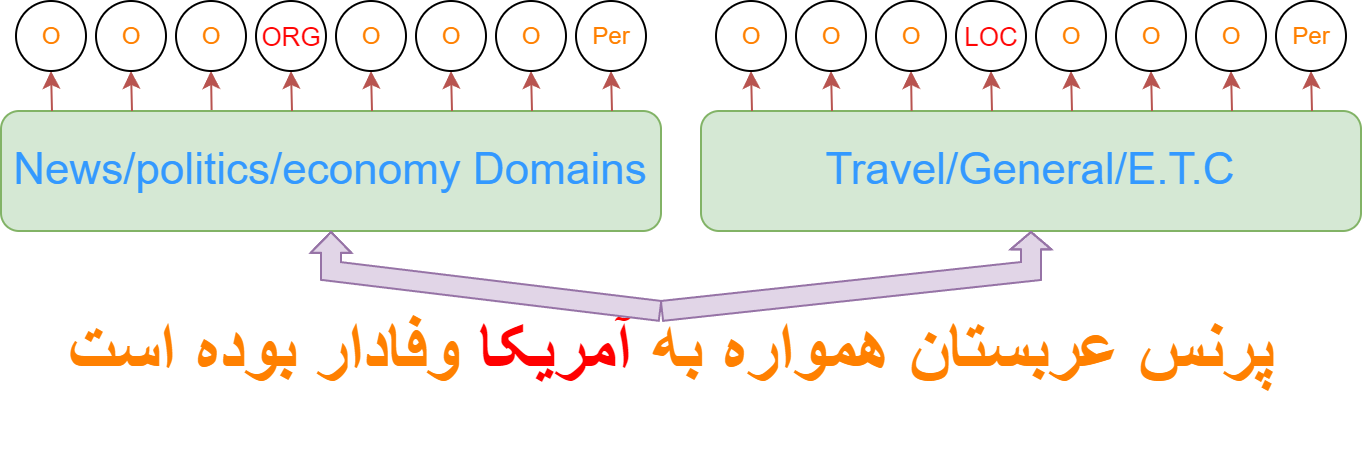

The diagram above was exported from draw.io. Its source (the exported page's mxGraphModel, read from the mxfile embedded in the PNG):
<mxGraphModel dx="802" dy="465" grid="1" gridSize="10" guides="1" tooltips="1" connect="1" arrows="1" fold="1" page="1" pageScale="1" pageWidth="850" pageHeight="1100" math="0" shadow="0">
  <root>
    <mxCell id="0" />
    <mxCell id="1" parent="0" />
    <mxCell id="kgHT7IiO4VKawrgJiW4v-1" value="&lt;p style=&quot;line-height: 100%; font-size: 36px;&quot;&gt;&lt;b style=&quot;&quot;&gt;&lt;font color=&quot;#ff8000&quot;&gt;پرنس عربستان همواره به &lt;/font&gt;&lt;font color=&quot;#ff0000&quot;&gt;آمریکا&lt;/font&gt;&lt;font color=&quot;#ff8000&quot;&gt; وفادار بوده است&lt;/font&gt;&lt;/b&gt;&lt;/p&gt;" style="text;html=1;align=center;verticalAlign=middle;resizable=0;points=[];autosize=1;strokeColor=none;fillColor=none;fontSize=42;" parent="1" vertex="1">
      <mxGeometry x="130" y="500" width="630" height="120" as="geometry" />
    </mxCell>
    <mxCell id="kgHT7IiO4VKawrgJiW4v-7" value="" style="endArrow=classic;html=1;rounded=0;exitX=0.357;exitY=-0.001;exitDx=0;exitDy=0;exitPerimeter=0;fillColor=#f8cecc;strokeColor=#b85450;" parent="1" target="kgHT7IiO4VKawrgJiW4v-11" edge="1">
      <mxGeometry width="50" height="50" relative="1" as="geometry">
        <mxPoint x="215.30999999999995" y="439.93999999999994" as="sourcePoint" />
        <mxPoint x="217.38" y="400" as="targetPoint" />
      </mxGeometry>
    </mxCell>
    <mxCell id="kgHT7IiO4VKawrgJiW4v-11" value="&lt;font color=&quot;#ff8000&quot;&gt;O&lt;/font&gt;" style="ellipse;whiteSpace=wrap;html=1;aspect=fixed;" parent="1" vertex="1">
      <mxGeometry x="197.5" y="385" width="35" height="35" as="geometry" />
    </mxCell>
    <mxCell id="QeYdk_TAqjx_4lFoGT0T-4" value="&lt;font style=&quot;font-size: 22px;&quot; color=&quot;#3399ff&quot;&gt;News/politics/economy Domains&lt;/font&gt;" style="rounded=1;whiteSpace=wrap;html=1;fillColor=#d5e8d4;strokeColor=#82b366;" parent="1" vertex="1">
      <mxGeometry x="110" y="440" width="330" height="60" as="geometry" />
    </mxCell>
    <mxCell id="QeYdk_TAqjx_4lFoGT0T-5" value="" style="endArrow=classic;html=1;rounded=0;entryX=0.5;entryY=1;entryDx=0;entryDy=0;shape=flexArrow;fillColor=#e1d5e7;strokeColor=#9673a6;endWidth=9.42528735632184;endSize=3.1540229885057474;" parent="1" target="QeYdk_TAqjx_4lFoGT0T-4" edge="1">
      <mxGeometry width="50" height="50" relative="1" as="geometry">
        <mxPoint x="440.005" y="540" as="sourcePoint" />
        <mxPoint x="480.63" y="440" as="targetPoint" />
        <Array as="points">
          <mxPoint x="275" y="520" />
        </Array>
      </mxGeometry>
    </mxCell>
    <mxCell id="QeYdk_TAqjx_4lFoGT0T-7" value="&lt;font style=&quot;font-size: 22px;&quot; color=&quot;#3399ff&quot;&gt;Travel/General/E.T.C&lt;/font&gt;" style="rounded=1;whiteSpace=wrap;html=1;fillColor=#d5e8d4;strokeColor=#82b366;" parent="1" vertex="1">
      <mxGeometry x="460" y="440" width="330" height="60" as="geometry" />
    </mxCell>
    <mxCell id="QeYdk_TAqjx_4lFoGT0T-8" value="" style="endArrow=classic;html=1;rounded=0;entryX=0.5;entryY=1;entryDx=0;entryDy=0;shape=flexArrow;fillColor=#e1d5e7;strokeColor=#9673a6;endWidth=9.333333333333334;endSize=2.5566666666666666;" parent="1" target="QeYdk_TAqjx_4lFoGT0T-7" edge="1">
      <mxGeometry width="50" height="50" relative="1" as="geometry">
        <mxPoint x="440" y="540" as="sourcePoint" />
        <mxPoint x="820.63" y="440" as="targetPoint" />
        <Array as="points">
          <mxPoint x="625" y="520" />
        </Array>
      </mxGeometry>
    </mxCell>
    <mxCell id="QeYdk_TAqjx_4lFoGT0T-11" value="" style="endArrow=classic;html=1;rounded=0;exitX=0.357;exitY=-0.001;exitDx=0;exitDy=0;exitPerimeter=0;fillColor=#f8cecc;strokeColor=#b85450;" parent="1" target="QeYdk_TAqjx_4lFoGT0T-12" edge="1">
      <mxGeometry width="50" height="50" relative="1" as="geometry">
        <mxPoint x="255.5" y="440" as="sourcePoint" />
        <mxPoint x="257.38" y="400" as="targetPoint" />
      </mxGeometry>
    </mxCell>
    <mxCell id="QeYdk_TAqjx_4lFoGT0T-12" value="&lt;font style=&quot;font-size: 13px;&quot; color=&quot;#ff0505&quot;&gt;ORG&lt;/font&gt;" style="ellipse;whiteSpace=wrap;html=1;aspect=fixed;" parent="1" vertex="1">
      <mxGeometry x="237.5" y="385" width="35" height="35" as="geometry" />
    </mxCell>
    <mxCell id="QeYdk_TAqjx_4lFoGT0T-14" value="" style="endArrow=classic;html=1;rounded=0;exitX=0.357;exitY=-0.001;exitDx=0;exitDy=0;exitPerimeter=0;fillColor=#f8cecc;strokeColor=#b85450;" parent="1" target="QeYdk_TAqjx_4lFoGT0T-15" edge="1">
      <mxGeometry width="50" height="50" relative="1" as="geometry">
        <mxPoint x="135.5" y="440" as="sourcePoint" />
        <mxPoint x="137.38" y="400" as="targetPoint" />
      </mxGeometry>
    </mxCell>
    <mxCell id="QeYdk_TAqjx_4lFoGT0T-15" value="&lt;font color=&quot;#ff8000&quot;&gt;O&lt;/font&gt;" style="ellipse;whiteSpace=wrap;html=1;aspect=fixed;" parent="1" vertex="1">
      <mxGeometry x="117.5" y="385" width="35" height="35" as="geometry" />
    </mxCell>
    <mxCell id="QeYdk_TAqjx_4lFoGT0T-16" value="" style="endArrow=classic;html=1;rounded=0;exitX=0.357;exitY=-0.001;exitDx=0;exitDy=0;exitPerimeter=0;fillColor=#f8cecc;strokeColor=#b85450;" parent="1" target="QeYdk_TAqjx_4lFoGT0T-17" edge="1">
      <mxGeometry width="50" height="50" relative="1" as="geometry">
        <mxPoint x="175.5" y="440" as="sourcePoint" />
        <mxPoint x="177.38" y="400" as="targetPoint" />
      </mxGeometry>
    </mxCell>
    <mxCell id="QeYdk_TAqjx_4lFoGT0T-17" value="&lt;font color=&quot;#ff8000&quot;&gt;O&lt;/font&gt;" style="ellipse;whiteSpace=wrap;html=1;aspect=fixed;" parent="1" vertex="1">
      <mxGeometry x="157.5" y="385" width="35" height="35" as="geometry" />
    </mxCell>
    <mxCell id="QeYdk_TAqjx_4lFoGT0T-18" value="" style="endArrow=classic;html=1;rounded=0;exitX=0.357;exitY=-0.001;exitDx=0;exitDy=0;exitPerimeter=0;fillColor=#f8cecc;strokeColor=#b85450;" parent="1" target="QeYdk_TAqjx_4lFoGT0T-19" edge="1">
      <mxGeometry width="50" height="50" relative="1" as="geometry">
        <mxPoint x="375.5" y="440" as="sourcePoint" />
        <mxPoint x="377.38" y="400" as="targetPoint" />
      </mxGeometry>
    </mxCell>
    <mxCell id="QeYdk_TAqjx_4lFoGT0T-19" value="&lt;font color=&quot;#ff8000&quot;&gt;O&lt;/font&gt;" style="ellipse;whiteSpace=wrap;html=1;aspect=fixed;" parent="1" vertex="1">
      <mxGeometry x="357.5" y="385" width="35" height="35" as="geometry" />
    </mxCell>
    <mxCell id="QeYdk_TAqjx_4lFoGT0T-20" value="" style="endArrow=classic;html=1;rounded=0;exitX=0.357;exitY=-0.001;exitDx=0;exitDy=0;exitPerimeter=0;fillColor=#f8cecc;strokeColor=#b85450;" parent="1" target="QeYdk_TAqjx_4lFoGT0T-21" edge="1">
      <mxGeometry width="50" height="50" relative="1" as="geometry">
        <mxPoint x="415.5" y="440" as="sourcePoint" />
        <mxPoint x="417.38" y="400" as="targetPoint" />
      </mxGeometry>
    </mxCell>
    <mxCell id="QeYdk_TAqjx_4lFoGT0T-21" value="&lt;font color=&quot;#ff8000&quot;&gt;Per&lt;/font&gt;" style="ellipse;whiteSpace=wrap;html=1;aspect=fixed;" parent="1" vertex="1">
      <mxGeometry x="397.5" y="385" width="35" height="35" as="geometry" />
    </mxCell>
    <mxCell id="QeYdk_TAqjx_4lFoGT0T-22" value="" style="endArrow=classic;html=1;rounded=0;exitX=0.357;exitY=-0.001;exitDx=0;exitDy=0;exitPerimeter=0;fillColor=#f8cecc;strokeColor=#b85450;" parent="1" target="QeYdk_TAqjx_4lFoGT0T-23" edge="1">
      <mxGeometry width="50" height="50" relative="1" as="geometry">
        <mxPoint x="295.5" y="440" as="sourcePoint" />
        <mxPoint x="297.38" y="400" as="targetPoint" />
      </mxGeometry>
    </mxCell>
    <mxCell id="QeYdk_TAqjx_4lFoGT0T-23" value="&lt;font color=&quot;#ff8000&quot;&gt;O&lt;/font&gt;" style="ellipse;whiteSpace=wrap;html=1;aspect=fixed;" parent="1" vertex="1">
      <mxGeometry x="277.5" y="385" width="35" height="35" as="geometry" />
    </mxCell>
    <mxCell id="QeYdk_TAqjx_4lFoGT0T-24" value="" style="endArrow=classic;html=1;rounded=0;exitX=0.357;exitY=-0.001;exitDx=0;exitDy=0;exitPerimeter=0;fillColor=#f8cecc;strokeColor=#b85450;" parent="1" target="QeYdk_TAqjx_4lFoGT0T-25" edge="1">
      <mxGeometry width="50" height="50" relative="1" as="geometry">
        <mxPoint x="335.5" y="440" as="sourcePoint" />
        <mxPoint x="337.38" y="400" as="targetPoint" />
      </mxGeometry>
    </mxCell>
    <mxCell id="QeYdk_TAqjx_4lFoGT0T-25" value="&lt;font color=&quot;#ff8000&quot;&gt;O&lt;/font&gt;" style="ellipse;whiteSpace=wrap;html=1;aspect=fixed;" parent="1" vertex="1">
      <mxGeometry x="317.5" y="385" width="35" height="35" as="geometry" />
    </mxCell>
    <mxCell id="QeYdk_TAqjx_4lFoGT0T-26" value="" style="endArrow=classic;html=1;rounded=0;exitX=0.357;exitY=-0.001;exitDx=0;exitDy=0;exitPerimeter=0;fillColor=#f8cecc;strokeColor=#b85450;" parent="1" target="QeYdk_TAqjx_4lFoGT0T-27" edge="1">
      <mxGeometry width="50" height="50" relative="1" as="geometry">
        <mxPoint x="565.31" y="439.93999999999994" as="sourcePoint" />
        <mxPoint x="567.38" y="400" as="targetPoint" />
      </mxGeometry>
    </mxCell>
    <mxCell id="QeYdk_TAqjx_4lFoGT0T-27" value="&lt;font color=&quot;#ff8000&quot;&gt;O&lt;/font&gt;" style="ellipse;whiteSpace=wrap;html=1;aspect=fixed;" parent="1" vertex="1">
      <mxGeometry x="547.5" y="385" width="35" height="35" as="geometry" />
    </mxCell>
    <mxCell id="QeYdk_TAqjx_4lFoGT0T-28" value="" style="endArrow=classic;html=1;rounded=0;exitX=0.357;exitY=-0.001;exitDx=0;exitDy=0;exitPerimeter=0;fillColor=#f8cecc;strokeColor=#b85450;" parent="1" target="QeYdk_TAqjx_4lFoGT0T-29" edge="1">
      <mxGeometry width="50" height="50" relative="1" as="geometry">
        <mxPoint x="605.5" y="440" as="sourcePoint" />
        <mxPoint x="607.38" y="400" as="targetPoint" />
      </mxGeometry>
    </mxCell>
    <mxCell id="QeYdk_TAqjx_4lFoGT0T-29" value="&lt;font style=&quot;font-size: 13px;&quot; color=&quot;#ff0505&quot;&gt;LOC&lt;/font&gt;" style="ellipse;whiteSpace=wrap;html=1;aspect=fixed;" parent="1" vertex="1">
      <mxGeometry x="587.5" y="385" width="35" height="35" as="geometry" />
    </mxCell>
    <mxCell id="QeYdk_TAqjx_4lFoGT0T-30" value="" style="endArrow=classic;html=1;rounded=0;exitX=0.357;exitY=-0.001;exitDx=0;exitDy=0;exitPerimeter=0;fillColor=#f8cecc;strokeColor=#b85450;" parent="1" target="QeYdk_TAqjx_4lFoGT0T-31" edge="1">
      <mxGeometry width="50" height="50" relative="1" as="geometry">
        <mxPoint x="485.5" y="440" as="sourcePoint" />
        <mxPoint x="487.38" y="400" as="targetPoint" />
      </mxGeometry>
    </mxCell>
    <mxCell id="QeYdk_TAqjx_4lFoGT0T-31" value="&lt;font color=&quot;#ff8000&quot;&gt;O&lt;/font&gt;" style="ellipse;whiteSpace=wrap;html=1;aspect=fixed;" parent="1" vertex="1">
      <mxGeometry x="467.5" y="385" width="35" height="35" as="geometry" />
    </mxCell>
    <mxCell id="QeYdk_TAqjx_4lFoGT0T-32" value="" style="endArrow=classic;html=1;rounded=0;exitX=0.357;exitY=-0.001;exitDx=0;exitDy=0;exitPerimeter=0;fillColor=#f8cecc;strokeColor=#b85450;" parent="1" target="QeYdk_TAqjx_4lFoGT0T-33" edge="1">
      <mxGeometry width="50" height="50" relative="1" as="geometry">
        <mxPoint x="525.5" y="440" as="sourcePoint" />
        <mxPoint x="527.38" y="400" as="targetPoint" />
      </mxGeometry>
    </mxCell>
    <mxCell id="QeYdk_TAqjx_4lFoGT0T-33" value="&lt;font color=&quot;#ff8000&quot;&gt;O&lt;/font&gt;" style="ellipse;whiteSpace=wrap;html=1;aspect=fixed;" parent="1" vertex="1">
      <mxGeometry x="507.5" y="385" width="35" height="35" as="geometry" />
    </mxCell>
    <mxCell id="QeYdk_TAqjx_4lFoGT0T-34" value="" style="endArrow=classic;html=1;rounded=0;exitX=0.357;exitY=-0.001;exitDx=0;exitDy=0;exitPerimeter=0;fillColor=#f8cecc;strokeColor=#b85450;" parent="1" target="QeYdk_TAqjx_4lFoGT0T-35" edge="1">
      <mxGeometry width="50" height="50" relative="1" as="geometry">
        <mxPoint x="725.5" y="440" as="sourcePoint" />
        <mxPoint x="727.38" y="400" as="targetPoint" />
      </mxGeometry>
    </mxCell>
    <mxCell id="QeYdk_TAqjx_4lFoGT0T-35" value="&lt;font color=&quot;#ff8000&quot;&gt;O&lt;/font&gt;" style="ellipse;whiteSpace=wrap;html=1;aspect=fixed;" parent="1" vertex="1">
      <mxGeometry x="707.5" y="385" width="35" height="35" as="geometry" />
    </mxCell>
    <mxCell id="QeYdk_TAqjx_4lFoGT0T-36" value="" style="endArrow=classic;html=1;rounded=0;exitX=0.357;exitY=-0.001;exitDx=0;exitDy=0;exitPerimeter=0;fillColor=#f8cecc;strokeColor=#b85450;" parent="1" target="QeYdk_TAqjx_4lFoGT0T-37" edge="1">
      <mxGeometry width="50" height="50" relative="1" as="geometry">
        <mxPoint x="765.5" y="440" as="sourcePoint" />
        <mxPoint x="767.38" y="400" as="targetPoint" />
      </mxGeometry>
    </mxCell>
    <mxCell id="QeYdk_TAqjx_4lFoGT0T-37" value="&lt;font color=&quot;#ff8000&quot;&gt;Per&lt;/font&gt;" style="ellipse;whiteSpace=wrap;html=1;aspect=fixed;" parent="1" vertex="1">
      <mxGeometry x="747.5" y="385" width="35" height="35" as="geometry" />
    </mxCell>
    <mxCell id="QeYdk_TAqjx_4lFoGT0T-38" value="" style="endArrow=classic;html=1;rounded=0;exitX=0.357;exitY=-0.001;exitDx=0;exitDy=0;exitPerimeter=0;fillColor=#f8cecc;strokeColor=#b85450;" parent="1" target="QeYdk_TAqjx_4lFoGT0T-39" edge="1">
      <mxGeometry width="50" height="50" relative="1" as="geometry">
        <mxPoint x="645.5" y="440" as="sourcePoint" />
        <mxPoint x="647.38" y="400" as="targetPoint" />
      </mxGeometry>
    </mxCell>
    <mxCell id="QeYdk_TAqjx_4lFoGT0T-39" value="&lt;font color=&quot;#ff8000&quot;&gt;O&lt;/font&gt;" style="ellipse;whiteSpace=wrap;html=1;aspect=fixed;" parent="1" vertex="1">
      <mxGeometry x="627.5" y="385" width="35" height="35" as="geometry" />
    </mxCell>
    <mxCell id="QeYdk_TAqjx_4lFoGT0T-40" value="" style="endArrow=classic;html=1;rounded=0;exitX=0.357;exitY=-0.001;exitDx=0;exitDy=0;exitPerimeter=0;fillColor=#f8cecc;strokeColor=#b85450;" parent="1" target="QeYdk_TAqjx_4lFoGT0T-41" edge="1">
      <mxGeometry width="50" height="50" relative="1" as="geometry">
        <mxPoint x="685.5" y="440" as="sourcePoint" />
        <mxPoint x="687.38" y="400" as="targetPoint" />
      </mxGeometry>
    </mxCell>
    <mxCell id="QeYdk_TAqjx_4lFoGT0T-41" value="&lt;font color=&quot;#ff8000&quot;&gt;O&lt;/font&gt;" style="ellipse;whiteSpace=wrap;html=1;aspect=fixed;" parent="1" vertex="1">
      <mxGeometry x="667.5" y="385" width="35" height="35" as="geometry" />
    </mxCell>
  </root>
</mxGraphModel>